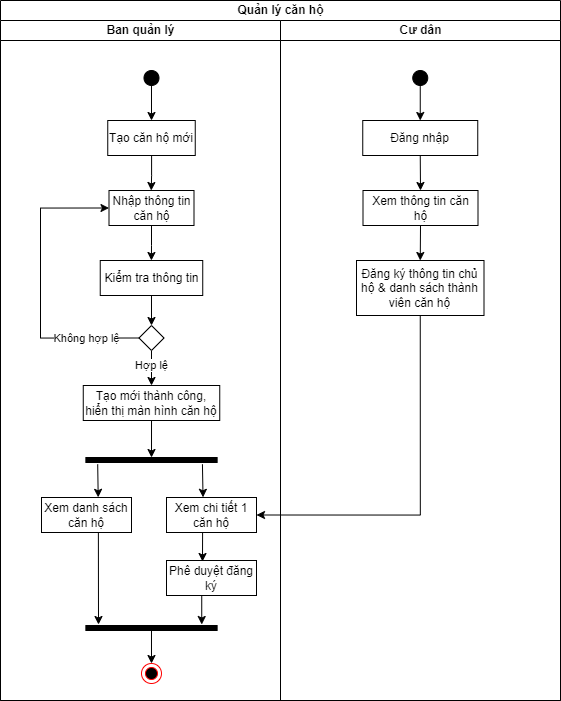

The diagram above was exported from draw.io. Its source (the exported page's mxGraphModel, read from the mxfile embedded in the PNG):
<mxGraphModel dx="947" dy="566" grid="1" gridSize="5" guides="1" tooltips="1" connect="1" arrows="1" fold="1" page="1" pageScale="1" pageWidth="827" pageHeight="1169" math="0" shadow="0">
  <root>
    <mxCell id="0" />
    <mxCell id="1" parent="0" />
    <mxCell id="1K81aQ63EoYqa_TeI8wl-1" value="&lt;span style=&quot;background-color: rgb(255, 255, 255);&quot;&gt;Quản lý căn hộ&lt;/span&gt;" style="swimlane;childLayout=stackLayout;resizeParent=1;resizeParentMax=0;startSize=20;html=1;" parent="1" vertex="1">
      <mxGeometry x="80" y="40" width="560" height="700" as="geometry" />
    </mxCell>
    <mxCell id="1K81aQ63EoYqa_TeI8wl-2" value="Ban quản lý" style="swimlane;startSize=20;html=1;" parent="1K81aQ63EoYqa_TeI8wl-1" vertex="1">
      <mxGeometry y="20" width="280" height="680" as="geometry" />
    </mxCell>
    <mxCell id="1K81aQ63EoYqa_TeI8wl-3" value="" style="ellipse;html=1;shape=endState;fillColor=#000000;strokeColor=#ff0000;" parent="1K81aQ63EoYqa_TeI8wl-2" vertex="1">
      <mxGeometry x="140.99" y="643" width="20" height="20" as="geometry" />
    </mxCell>
    <mxCell id="1K81aQ63EoYqa_TeI8wl-4" value="" style="edgeStyle=orthogonalEdgeStyle;rounded=0;orthogonalLoop=1;jettySize=auto;html=1;entryX=0.497;entryY=0;entryDx=0;entryDy=0;entryPerimeter=0;" parent="1K81aQ63EoYqa_TeI8wl-2" source="1K81aQ63EoYqa_TeI8wl-5" target="1K81aQ63EoYqa_TeI8wl-6" edge="1">
      <mxGeometry relative="1" as="geometry" />
    </mxCell>
    <mxCell id="1K81aQ63EoYqa_TeI8wl-5" value="Tạo căn hộ mới" style="html=1;whiteSpace=wrap;" parent="1K81aQ63EoYqa_TeI8wl-2" vertex="1">
      <mxGeometry x="107.25" y="100" width="87.5" height="35" as="geometry" />
    </mxCell>
    <mxCell id="1K81aQ63EoYqa_TeI8wl-45" style="edgeStyle=orthogonalEdgeStyle;rounded=0;orthogonalLoop=1;jettySize=auto;html=1;exitX=0.5;exitY=1;exitDx=0;exitDy=0;" parent="1K81aQ63EoYqa_TeI8wl-2" source="1K81aQ63EoYqa_TeI8wl-6" target="1K81aQ63EoYqa_TeI8wl-34" edge="1">
      <mxGeometry relative="1" as="geometry" />
    </mxCell>
    <mxCell id="1K81aQ63EoYqa_TeI8wl-6" value="Nhập thông tin căn hộ" style="html=1;whiteSpace=wrap;" parent="1K81aQ63EoYqa_TeI8wl-2" vertex="1">
      <mxGeometry x="108.5" y="170" width="85" height="35" as="geometry" />
    </mxCell>
    <mxCell id="1K81aQ63EoYqa_TeI8wl-48" style="edgeStyle=orthogonalEdgeStyle;rounded=0;orthogonalLoop=1;jettySize=auto;html=1;exitX=0;exitY=0.5;exitDx=0;exitDy=0;entryX=0;entryY=0.5;entryDx=0;entryDy=0;" parent="1K81aQ63EoYqa_TeI8wl-2" source="1K81aQ63EoYqa_TeI8wl-9" target="1K81aQ63EoYqa_TeI8wl-6" edge="1">
      <mxGeometry relative="1" as="geometry">
        <Array as="points">
          <mxPoint x="40" y="318" />
          <mxPoint x="40" y="188" />
        </Array>
      </mxGeometry>
    </mxCell>
    <mxCell id="1K81aQ63EoYqa_TeI8wl-49" value="Không hợp lệ" style="edgeLabel;html=1;align=center;verticalAlign=middle;resizable=0;points=[];" parent="1K81aQ63EoYqa_TeI8wl-48" connectable="0" vertex="1">
      <mxGeometry x="-0.5291" relative="1" as="geometry">
        <mxPoint x="17" as="offset" />
      </mxGeometry>
    </mxCell>
    <mxCell id="1K81aQ63EoYqa_TeI8wl-51" style="edgeStyle=orthogonalEdgeStyle;rounded=0;orthogonalLoop=1;jettySize=auto;html=1;exitX=0.5;exitY=1;exitDx=0;exitDy=0;entryX=0.5;entryY=0;entryDx=0;entryDy=0;" parent="1K81aQ63EoYqa_TeI8wl-2" source="1K81aQ63EoYqa_TeI8wl-9" target="1K81aQ63EoYqa_TeI8wl-50" edge="1">
      <mxGeometry relative="1" as="geometry" />
    </mxCell>
    <mxCell id="1K81aQ63EoYqa_TeI8wl-52" value="Hợp lệ" style="edgeLabel;html=1;align=center;verticalAlign=middle;resizable=0;points=[];" parent="1K81aQ63EoYqa_TeI8wl-51" connectable="0" vertex="1">
      <mxGeometry x="0.0357" relative="1" as="geometry">
        <mxPoint y="-4" as="offset" />
      </mxGeometry>
    </mxCell>
    <mxCell id="1K81aQ63EoYqa_TeI8wl-9" value="" style="rhombus;whiteSpace=wrap;html=1;" parent="1K81aQ63EoYqa_TeI8wl-2" vertex="1">
      <mxGeometry x="138.49" y="305" width="25" height="25" as="geometry" />
    </mxCell>
    <mxCell id="1K81aQ63EoYqa_TeI8wl-10" value="" style="rounded=0;whiteSpace=wrap;html=1;fillColor=#000000;" parent="1K81aQ63EoYqa_TeI8wl-2" vertex="1">
      <mxGeometry x="85.38" y="437" width="131.25" height="5" as="geometry" />
    </mxCell>
    <mxCell id="1K81aQ63EoYqa_TeI8wl-11" value="Xem danh sách căn hộ" style="html=1;whiteSpace=wrap;" parent="1K81aQ63EoYqa_TeI8wl-2" vertex="1">
      <mxGeometry x="41" y="477" width="90" height="35" as="geometry" />
    </mxCell>
    <mxCell id="1K81aQ63EoYqa_TeI8wl-12" value="" style="endArrow=classic;html=1;rounded=0;exitX=0.09;exitY=1.345;exitDx=0;exitDy=0;exitPerimeter=0;entryX=0.63;entryY=-0.005;entryDx=0;entryDy=0;entryPerimeter=0;" parent="1K81aQ63EoYqa_TeI8wl-2" source="1K81aQ63EoYqa_TeI8wl-10" target="1K81aQ63EoYqa_TeI8wl-11" edge="1">
      <mxGeometry width="50" height="50" relative="1" as="geometry">
        <mxPoint x="-79" y="287" as="sourcePoint" />
        <mxPoint x="-79" y="312" as="targetPoint" />
      </mxGeometry>
    </mxCell>
    <mxCell id="1K81aQ63EoYqa_TeI8wl-13" value="Xem chi tiết 1 căn hộ" style="html=1;whiteSpace=wrap;" parent="1K81aQ63EoYqa_TeI8wl-2" vertex="1">
      <mxGeometry x="166" y="477" width="90" height="35" as="geometry" />
    </mxCell>
    <mxCell id="1K81aQ63EoYqa_TeI8wl-14" value="" style="endArrow=classic;html=1;rounded=0;exitX=0.888;exitY=1.345;exitDx=0;exitDy=0;exitPerimeter=0;entryX=0.406;entryY=-0.005;entryDx=0;entryDy=0;entryPerimeter=0;" parent="1K81aQ63EoYqa_TeI8wl-2" source="1K81aQ63EoYqa_TeI8wl-10" target="1K81aQ63EoYqa_TeI8wl-13" edge="1">
      <mxGeometry width="50" height="50" relative="1" as="geometry">
        <mxPoint x="102" y="449" as="sourcePoint" />
        <mxPoint x="103" y="482" as="targetPoint" />
      </mxGeometry>
    </mxCell>
    <mxCell id="1K81aQ63EoYqa_TeI8wl-15" style="edgeStyle=orthogonalEdgeStyle;rounded=0;orthogonalLoop=1;jettySize=auto;html=1;exitX=0.5;exitY=1;exitDx=0;exitDy=0;entryX=0.5;entryY=0;entryDx=0;entryDy=0;" parent="1K81aQ63EoYqa_TeI8wl-2" source="1K81aQ63EoYqa_TeI8wl-16" target="1K81aQ63EoYqa_TeI8wl-3" edge="1">
      <mxGeometry relative="1" as="geometry" />
    </mxCell>
    <mxCell id="1K81aQ63EoYqa_TeI8wl-16" value="" style="rounded=0;whiteSpace=wrap;html=1;fillColor=#000000;" parent="1K81aQ63EoYqa_TeI8wl-2" vertex="1">
      <mxGeometry x="85.37" y="605" width="131.25" height="5" as="geometry" />
    </mxCell>
    <mxCell id="1K81aQ63EoYqa_TeI8wl-17" style="edgeStyle=orthogonalEdgeStyle;rounded=0;orthogonalLoop=1;jettySize=auto;html=1;exitX=0.5;exitY=1;exitDx=0;exitDy=0;entryX=0.5;entryY=0;entryDx=0;entryDy=0;" parent="1K81aQ63EoYqa_TeI8wl-2" source="1K81aQ63EoYqa_TeI8wl-18" target="1K81aQ63EoYqa_TeI8wl-5" edge="1">
      <mxGeometry relative="1" as="geometry" />
    </mxCell>
    <mxCell id="1K81aQ63EoYqa_TeI8wl-18" value="" style="ellipse;shape=doubleEllipse;whiteSpace=wrap;html=1;aspect=fixed;fillColor=#000000;" parent="1K81aQ63EoYqa_TeI8wl-2" vertex="1">
      <mxGeometry x="143.49" y="50" width="15" height="15" as="geometry" />
    </mxCell>
    <mxCell id="1K81aQ63EoYqa_TeI8wl-47" style="edgeStyle=orthogonalEdgeStyle;rounded=0;orthogonalLoop=1;jettySize=auto;html=1;exitX=0.5;exitY=1;exitDx=0;exitDy=0;" parent="1K81aQ63EoYqa_TeI8wl-2" source="1K81aQ63EoYqa_TeI8wl-34" target="1K81aQ63EoYqa_TeI8wl-9" edge="1">
      <mxGeometry relative="1" as="geometry" />
    </mxCell>
    <mxCell id="1K81aQ63EoYqa_TeI8wl-34" value="Kiểm tra thông tin" style="html=1;whiteSpace=wrap;" parent="1K81aQ63EoYqa_TeI8wl-2" vertex="1">
      <mxGeometry x="99.74000000000001" y="240" width="102.5" height="35" as="geometry" />
    </mxCell>
    <mxCell id="1K81aQ63EoYqa_TeI8wl-53" style="edgeStyle=orthogonalEdgeStyle;rounded=0;orthogonalLoop=1;jettySize=auto;html=1;exitX=0.5;exitY=1;exitDx=0;exitDy=0;entryX=0.5;entryY=0;entryDx=0;entryDy=0;" parent="1K81aQ63EoYqa_TeI8wl-2" source="1K81aQ63EoYqa_TeI8wl-50" target="1K81aQ63EoYqa_TeI8wl-10" edge="1">
      <mxGeometry relative="1" as="geometry" />
    </mxCell>
    <mxCell id="1K81aQ63EoYqa_TeI8wl-50" value="Tạo mới thành công, hiển thị màn hình căn hộ" style="html=1;whiteSpace=wrap;" parent="1K81aQ63EoYqa_TeI8wl-2" vertex="1">
      <mxGeometry x="82.76" y="365" width="136.49" height="35" as="geometry" />
    </mxCell>
    <mxCell id="yLZ8qBIlCDCewQ-o52z7-4" value="Phê duyệt đăng ký" style="html=1;whiteSpace=wrap;" vertex="1" parent="1K81aQ63EoYqa_TeI8wl-2">
      <mxGeometry x="166" y="540" width="90" height="35" as="geometry" />
    </mxCell>
    <mxCell id="yLZ8qBIlCDCewQ-o52z7-5" value="" style="endArrow=classic;html=1;rounded=0;exitX=0.401;exitY=1.006;exitDx=0;exitDy=0;exitPerimeter=0;" edge="1" parent="1K81aQ63EoYqa_TeI8wl-2">
      <mxGeometry width="50" height="50" relative="1" as="geometry">
        <mxPoint x="201.24" y="575" as="sourcePoint" />
        <mxPoint x="201.24" y="604" as="targetPoint" />
      </mxGeometry>
    </mxCell>
    <mxCell id="1K81aQ63EoYqa_TeI8wl-42" value="" style="endArrow=classic;html=1;rounded=0;exitX=0.632;exitY=0.994;exitDx=0;exitDy=0;exitPerimeter=0;" parent="1K81aQ63EoYqa_TeI8wl-2" source="1K81aQ63EoYqa_TeI8wl-11" edge="1">
      <mxGeometry width="50" height="50" relative="1" as="geometry">
        <mxPoint x="96" y="511" as="sourcePoint" />
        <mxPoint x="98" y="604" as="targetPoint" />
      </mxGeometry>
    </mxCell>
    <mxCell id="1K81aQ63EoYqa_TeI8wl-29" value="Cư dân" style="swimlane;startSize=20;html=1;" parent="1K81aQ63EoYqa_TeI8wl-1" vertex="1">
      <mxGeometry x="280" y="20" width="280" height="680" as="geometry" />
    </mxCell>
    <mxCell id="1K81aQ63EoYqa_TeI8wl-30" style="edgeStyle=orthogonalEdgeStyle;rounded=0;orthogonalLoop=1;jettySize=auto;html=1;exitX=0.5;exitY=1;exitDx=0;exitDy=0;entryX=0.5;entryY=0;entryDx=0;entryDy=0;" parent="1K81aQ63EoYqa_TeI8wl-29" source="1K81aQ63EoYqa_TeI8wl-31" target="1K81aQ63EoYqa_TeI8wl-32" edge="1">
      <mxGeometry relative="1" as="geometry" />
    </mxCell>
    <mxCell id="1K81aQ63EoYqa_TeI8wl-31" value="" style="ellipse;shape=doubleEllipse;whiteSpace=wrap;html=1;aspect=fixed;fillColor=#000000;" parent="1K81aQ63EoYqa_TeI8wl-29" vertex="1">
      <mxGeometry x="132.25" y="50" width="15" height="15" as="geometry" />
    </mxCell>
    <mxCell id="1K81aQ63EoYqa_TeI8wl-55" style="edgeStyle=orthogonalEdgeStyle;rounded=0;orthogonalLoop=1;jettySize=auto;html=1;exitX=0.5;exitY=1;exitDx=0;exitDy=0;" parent="1K81aQ63EoYqa_TeI8wl-29" source="1K81aQ63EoYqa_TeI8wl-32" edge="1">
      <mxGeometry relative="1" as="geometry">
        <mxPoint x="140" y="170" as="targetPoint" />
      </mxGeometry>
    </mxCell>
    <mxCell id="1K81aQ63EoYqa_TeI8wl-32" value="Đăng nhập" style="html=1;whiteSpace=wrap;" parent="1K81aQ63EoYqa_TeI8wl-29" vertex="1">
      <mxGeometry x="82.25" y="100" width="115" height="35" as="geometry" />
    </mxCell>
    <mxCell id="yLZ8qBIlCDCewQ-o52z7-1" value="Đăng ký thông tin chủ hộ &amp;amp; danh sách thành viên căn hộ" style="html=1;whiteSpace=wrap;" vertex="1" parent="1K81aQ63EoYqa_TeI8wl-29">
      <mxGeometry x="76" y="240" width="127.5" height="55" as="geometry" />
    </mxCell>
    <mxCell id="yLZ8qBIlCDCewQ-o52z7-7" style="edgeStyle=orthogonalEdgeStyle;rounded=0;orthogonalLoop=1;jettySize=auto;html=1;exitX=0.5;exitY=1;exitDx=0;exitDy=0;entryX=0.5;entryY=0;entryDx=0;entryDy=0;" edge="1" parent="1K81aQ63EoYqa_TeI8wl-29" source="yLZ8qBIlCDCewQ-o52z7-6" target="yLZ8qBIlCDCewQ-o52z7-1">
      <mxGeometry relative="1" as="geometry" />
    </mxCell>
    <mxCell id="yLZ8qBIlCDCewQ-o52z7-6" value="Xem thông tin căn hộ" style="html=1;whiteSpace=wrap;" vertex="1" parent="1K81aQ63EoYqa_TeI8wl-29">
      <mxGeometry x="82.5" y="170" width="115" height="35" as="geometry" />
    </mxCell>
    <mxCell id="yLZ8qBIlCDCewQ-o52z7-3" style="edgeStyle=orthogonalEdgeStyle;rounded=0;orthogonalLoop=1;jettySize=auto;html=1;exitX=0.5;exitY=1;exitDx=0;exitDy=0;entryX=1;entryY=0.5;entryDx=0;entryDy=0;" edge="1" parent="1K81aQ63EoYqa_TeI8wl-1" source="yLZ8qBIlCDCewQ-o52z7-1" target="1K81aQ63EoYqa_TeI8wl-13">
      <mxGeometry relative="1" as="geometry" />
    </mxCell>
    <mxCell id="1K81aQ63EoYqa_TeI8wl-43" value="" style="endArrow=classic;html=1;rounded=0;exitX=0.401;exitY=1.006;exitDx=0;exitDy=0;exitPerimeter=0;" parent="1" source="1K81aQ63EoYqa_TeI8wl-13" edge="1">
      <mxGeometry width="50" height="50" relative="1" as="geometry">
        <mxPoint x="287" y="508" as="sourcePoint" />
        <mxPoint x="282" y="601" as="targetPoint" />
      </mxGeometry>
    </mxCell>
  </root>
</mxGraphModel>